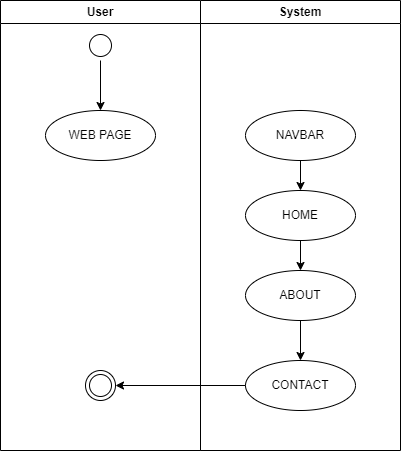

The diagram above was exported from draw.io. Its source (the exported page's mxGraphModel, read from the mxfile embedded in the PNG):
<mxGraphModel dx="794" dy="446" grid="1" gridSize="10" guides="1" tooltips="1" connect="1" arrows="1" fold="1" page="1" pageScale="1" pageWidth="850" pageHeight="1100" math="0" shadow="0">
  <root>
    <mxCell id="0" />
    <mxCell id="1" parent="0" />
    <mxCell id="Nfhh9gwkHaXxy5pnApp1-1" value="User" style="swimlane;whiteSpace=wrap;html=1;" vertex="1" parent="1">
      <mxGeometry x="210" y="130" width="200" height="450" as="geometry" />
    </mxCell>
    <mxCell id="Nfhh9gwkHaXxy5pnApp1-10" value="" style="edgeStyle=orthogonalEdgeStyle;rounded=0;orthogonalLoop=1;jettySize=auto;html=1;" edge="1" parent="Nfhh9gwkHaXxy5pnApp1-1" source="Nfhh9gwkHaXxy5pnApp1-5" target="Nfhh9gwkHaXxy5pnApp1-7">
      <mxGeometry relative="1" as="geometry" />
    </mxCell>
    <mxCell id="Nfhh9gwkHaXxy5pnApp1-5" value="" style="ellipse;html=1;shape=startState;" vertex="1" parent="Nfhh9gwkHaXxy5pnApp1-1">
      <mxGeometry x="85" y="30" width="30" height="30" as="geometry" />
    </mxCell>
    <mxCell id="Nfhh9gwkHaXxy5pnApp1-7" value="WEB PAGE" style="ellipse;whiteSpace=wrap;html=1;" vertex="1" parent="Nfhh9gwkHaXxy5pnApp1-1">
      <mxGeometry x="45" y="110" width="110" height="50" as="geometry" />
    </mxCell>
    <mxCell id="Nfhh9gwkHaXxy5pnApp1-20" value="" style="ellipse;html=1;shape=endState;" vertex="1" parent="Nfhh9gwkHaXxy5pnApp1-1">
      <mxGeometry x="85" y="370" width="30" height="30" as="geometry" />
    </mxCell>
    <mxCell id="Nfhh9gwkHaXxy5pnApp1-2" value="System" style="swimlane;whiteSpace=wrap;html=1;" vertex="1" parent="1">
      <mxGeometry x="410" y="130" width="200" height="450" as="geometry" />
    </mxCell>
    <mxCell id="Nfhh9gwkHaXxy5pnApp1-17" style="edgeStyle=orthogonalEdgeStyle;rounded=0;orthogonalLoop=1;jettySize=auto;html=1;exitX=0.5;exitY=1;exitDx=0;exitDy=0;entryX=0.5;entryY=0;entryDx=0;entryDy=0;" edge="1" parent="Nfhh9gwkHaXxy5pnApp1-2" source="Nfhh9gwkHaXxy5pnApp1-13" target="Nfhh9gwkHaXxy5pnApp1-12">
      <mxGeometry relative="1" as="geometry" />
    </mxCell>
    <mxCell id="Nfhh9gwkHaXxy5pnApp1-13" value="NAVBAR" style="ellipse;whiteSpace=wrap;html=1;" vertex="1" parent="Nfhh9gwkHaXxy5pnApp1-2">
      <mxGeometry x="45" y="110" width="110" height="50" as="geometry" />
    </mxCell>
    <mxCell id="Nfhh9gwkHaXxy5pnApp1-18" style="edgeStyle=orthogonalEdgeStyle;rounded=0;orthogonalLoop=1;jettySize=auto;html=1;exitX=0.5;exitY=1;exitDx=0;exitDy=0;entryX=0.5;entryY=0;entryDx=0;entryDy=0;" edge="1" parent="Nfhh9gwkHaXxy5pnApp1-2" source="Nfhh9gwkHaXxy5pnApp1-12" target="Nfhh9gwkHaXxy5pnApp1-11">
      <mxGeometry relative="1" as="geometry" />
    </mxCell>
    <mxCell id="Nfhh9gwkHaXxy5pnApp1-12" value="HOME" style="ellipse;whiteSpace=wrap;html=1;" vertex="1" parent="Nfhh9gwkHaXxy5pnApp1-2">
      <mxGeometry x="45" y="190" width="110" height="50" as="geometry" />
    </mxCell>
    <mxCell id="Nfhh9gwkHaXxy5pnApp1-19" style="edgeStyle=orthogonalEdgeStyle;rounded=0;orthogonalLoop=1;jettySize=auto;html=1;exitX=0.5;exitY=1;exitDx=0;exitDy=0;entryX=0.5;entryY=0;entryDx=0;entryDy=0;" edge="1" parent="Nfhh9gwkHaXxy5pnApp1-2" source="Nfhh9gwkHaXxy5pnApp1-11" target="Nfhh9gwkHaXxy5pnApp1-14">
      <mxGeometry relative="1" as="geometry" />
    </mxCell>
    <mxCell id="Nfhh9gwkHaXxy5pnApp1-11" value="ABOUT" style="ellipse;whiteSpace=wrap;html=1;" vertex="1" parent="Nfhh9gwkHaXxy5pnApp1-2">
      <mxGeometry x="45" y="270" width="110" height="50" as="geometry" />
    </mxCell>
    <mxCell id="Nfhh9gwkHaXxy5pnApp1-14" value="CONTACT" style="ellipse;whiteSpace=wrap;html=1;" vertex="1" parent="Nfhh9gwkHaXxy5pnApp1-2">
      <mxGeometry x="45" y="360" width="110" height="50" as="geometry" />
    </mxCell>
    <mxCell id="Nfhh9gwkHaXxy5pnApp1-21" style="edgeStyle=orthogonalEdgeStyle;rounded=0;orthogonalLoop=1;jettySize=auto;html=1;exitX=0;exitY=0.5;exitDx=0;exitDy=0;entryX=1;entryY=0.5;entryDx=0;entryDy=0;" edge="1" parent="1" source="Nfhh9gwkHaXxy5pnApp1-14" target="Nfhh9gwkHaXxy5pnApp1-20">
      <mxGeometry relative="1" as="geometry" />
    </mxCell>
  </root>
</mxGraphModel>